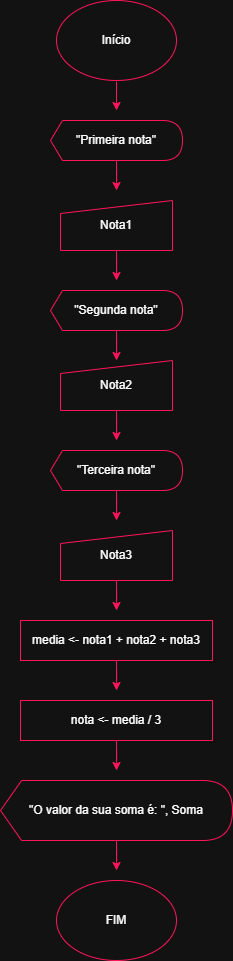

The diagram above was exported from draw.io. Its source (the exported page's mxGraphModel, read from the mxfile embedded in the PNG):
<mxGraphModel dx="911" dy="491" grid="1" gridSize="10" guides="1" tooltips="1" connect="1" arrows="1" fold="1" page="1" pageScale="1" pageWidth="827" pageHeight="1169" math="0" shadow="0">
  <root>
    <mxCell id="0" />
    <mxCell id="1" parent="0" />
    <mxCell id="4DFN1j_hoSfJMBi4PdVu-2" edge="1" parent="1" style="edgeStyle=orthogonalEdgeStyle;rounded=0;orthogonalLoop=1;jettySize=auto;html=1;strokeColor=light-dark(#000000,#FF155B);">
      <mxGeometry relative="1" as="geometry">
        <mxPoint x="414" y="111" as="sourcePoint" />
        <mxPoint x="414" y="140" as="targetPoint" />
      </mxGeometry>
    </mxCell>
    <mxCell id="ET0rBMj7rKnjD_oo9Yks-1" edge="1" parent="1" source="Umvh7g00wmsemXAk5Zb9-1" style="edgeStyle=orthogonalEdgeStyle;rounded=0;orthogonalLoop=1;jettySize=auto;html=1;strokeColor=light-dark(#000000,#FF155B);labelBorderColor=light-dark(#000000,#FF155B);">
      <mxGeometry relative="1" as="geometry">
        <mxPoint x="414" y="220" as="targetPoint" />
      </mxGeometry>
    </mxCell>
    <mxCell id="Umvh7g00wmsemXAk5Zb9-1" parent="1" style="shape=display;whiteSpace=wrap;html=1;size=0.09090909090909091;strokeColor=light-dark(#000000,#FF155B);" value="&quot;Primeira nota&quot;" vertex="1">
      <mxGeometry height="40" width="132" x="348" y="150" as="geometry" />
    </mxCell>
    <mxCell id="M1zxMgaTkhuRHrBVBl-4-2" edge="1" parent="1" source="M1zxMgaTkhuRHrBVBl-4-1" style="edgeStyle=orthogonalEdgeStyle;rounded=0;orthogonalLoop=1;jettySize=auto;html=1;strokeColor=light-dark(#000000,#FF155B);">
      <mxGeometry relative="1" as="geometry">
        <mxPoint x="414" y="310" as="targetPoint" />
      </mxGeometry>
    </mxCell>
    <mxCell id="M1zxMgaTkhuRHrBVBl-4-1" parent="1" style="shape=manualInput;whiteSpace=wrap;html=1;size=13;strokeColor=light-dark(#000000,#FF155B);" value="Nota1" vertex="1">
      <mxGeometry height="50" width="112" x="358" y="230" as="geometry" />
    </mxCell>
    <mxCell id="mIHcecwYxZWqqbIKze7P-2" edge="1" parent="1" source="mIHcecwYxZWqqbIKze7P-1" style="edgeStyle=orthogonalEdgeStyle;rounded=0;orthogonalLoop=1;jettySize=auto;html=1;strokeColor=light-dark(#000000,#FF155B);">
      <mxGeometry relative="1" as="geometry">
        <mxPoint x="414" y="390" as="targetPoint" />
      </mxGeometry>
    </mxCell>
    <mxCell id="mIHcecwYxZWqqbIKze7P-1" parent="1" style="shape=display;whiteSpace=wrap;html=1;size=0.09090909090909091;strokeColor=light-dark(#000000,#FF155B);" value="&lt;span style=&quot;background-color: transparent; color: light-dark(rgb(0, 0, 0), rgb(255, 255, 255));&quot;&gt;&quot;Segunda nota&quot;&lt;/span&gt;" vertex="1">
      <mxGeometry height="40" width="132" x="348" y="320" as="geometry" />
    </mxCell>
    <mxCell id="mIHcecwYxZWqqbIKze7P-5" edge="1" parent="1" source="mIHcecwYxZWqqbIKze7P-4" style="edgeStyle=orthogonalEdgeStyle;rounded=0;orthogonalLoop=1;jettySize=auto;html=1;strokeColor=light-dark(#000000,#FF155B);">
      <mxGeometry relative="1" as="geometry">
        <mxPoint x="414" y="470" as="targetPoint" />
      </mxGeometry>
    </mxCell>
    <mxCell id="mIHcecwYxZWqqbIKze7P-4" parent="1" style="shape=manualInput;whiteSpace=wrap;html=1;size=13;strokeColor=light-dark(#000000,#FF155B);" value="Nota2" vertex="1">
      <mxGeometry height="50" width="112" x="358" y="390" as="geometry" />
    </mxCell>
    <mxCell id="mIHcecwYxZWqqbIKze7P-7" edge="1" parent="1" source="mIHcecwYxZWqqbIKze7P-6" style="edgeStyle=orthogonalEdgeStyle;rounded=0;orthogonalLoop=1;jettySize=auto;html=1;strokeColor=light-dark(#000000,#FF155B);">
      <mxGeometry relative="1" as="geometry">
        <mxPoint x="414" y="550" as="targetPoint" />
      </mxGeometry>
    </mxCell>
    <mxCell id="mIHcecwYxZWqqbIKze7P-6" parent="1" style="shape=display;whiteSpace=wrap;html=1;size=0.09090909090909091;strokeColor=light-dark(#000000,#FF155B);" value="&quot;Terceira nota&quot;" vertex="1">
      <mxGeometry height="40" width="132" x="348" y="480" as="geometry" />
    </mxCell>
    <mxCell id="mIHcecwYxZWqqbIKze7P-9" edge="1" parent="1" source="mIHcecwYxZWqqbIKze7P-8" style="edgeStyle=orthogonalEdgeStyle;rounded=0;orthogonalLoop=1;jettySize=auto;html=1;strokeColor=light-dark(#000000,#FF155B);">
      <mxGeometry relative="1" as="geometry">
        <mxPoint x="414" y="640" as="targetPoint" />
      </mxGeometry>
    </mxCell>
    <mxCell id="mIHcecwYxZWqqbIKze7P-8" parent="1" style="shape=manualInput;whiteSpace=wrap;html=1;size=13;strokeColor=light-dark(#000000,#FF155B);" value="Nota3" vertex="1">
      <mxGeometry height="50" width="112" x="358" y="560" as="geometry" />
    </mxCell>
    <mxCell id="nq25u6PYKhkTNDPKCW9m-2" edge="1" parent="1" source="nq25u6PYKhkTNDPKCW9m-1" style="edgeStyle=orthogonalEdgeStyle;rounded=0;orthogonalLoop=1;jettySize=auto;html=1;strokeColor=light-dark(#000000,#FF155B);">
      <mxGeometry relative="1" as="geometry">
        <mxPoint x="414" y="720" as="targetPoint" />
      </mxGeometry>
    </mxCell>
    <mxCell id="nq25u6PYKhkTNDPKCW9m-1" parent="1" style="rounded=0;whiteSpace=wrap;html=1;strokeColor=light-dark(#000000,#FF155B);" value="media &amp;lt;- nota1 + nota2 + nota3" vertex="1">
      <mxGeometry height="40" width="192" x="318" y="650" as="geometry" />
    </mxCell>
    <mxCell id="nq25u6PYKhkTNDPKCW9m-4" edge="1" parent="1" source="nq25u6PYKhkTNDPKCW9m-3" style="edgeStyle=orthogonalEdgeStyle;rounded=0;orthogonalLoop=1;jettySize=auto;html=1;strokeColor=light-dark(#000000,#FF155B);">
      <mxGeometry relative="1" as="geometry">
        <mxPoint x="414" y="800" as="targetPoint" />
      </mxGeometry>
    </mxCell>
    <mxCell id="nq25u6PYKhkTNDPKCW9m-3" parent="1" style="rounded=0;whiteSpace=wrap;html=1;strokeColor=light-dark(#000000,#FF155B);" value="nota &amp;lt;- media / 3" vertex="1">
      <mxGeometry height="40" width="192" x="318" y="730" as="geometry" />
    </mxCell>
    <mxCell id="4xZQi-IdcaFJGXcoL3eA-2" edge="1" parent="1" source="4xZQi-IdcaFJGXcoL3eA-1" style="edgeStyle=orthogonalEdgeStyle;rounded=0;orthogonalLoop=1;jettySize=auto;html=1;strokeColor=light-dark(#000000,#FF155B);">
      <mxGeometry relative="1" as="geometry">
        <mxPoint x="414" y="900" as="targetPoint" />
      </mxGeometry>
    </mxCell>
    <mxCell id="4xZQi-IdcaFJGXcoL3eA-1" parent="1" style="shape=display;whiteSpace=wrap;html=1;size=0.09090909090909091;strokeColor=light-dark(#000000,#FF155B);" value="&quot;O valor da sua soma é: &quot;, Soma" vertex="1">
      <mxGeometry height="60" width="232" x="298" y="810" as="geometry" />
    </mxCell>
    <mxCell id="qxrblo_Zjsk1MMyVfm8Z-1" parent="1" style="ellipse;whiteSpace=wrap;html=1;fillColor=default;strokeColor=light-dark(#000000, #ff155b);strokeWidth=1;perimeterSpacing=1;gradientColor=none;" value="FIM" vertex="1">
      <mxGeometry height="80" width="120" x="354" y="910" as="geometry" />
    </mxCell>
    <mxCell id="9T2p7z8YQQrKYYQbPMdV-1" parent="1" style="ellipse;whiteSpace=wrap;html=1;strokeColor=light-dark(#000000,#FF155B);" value="Início" vertex="1">
      <mxGeometry height="80" width="120" x="354" y="30" as="geometry" />
    </mxCell>
  </root>
</mxGraphModel>